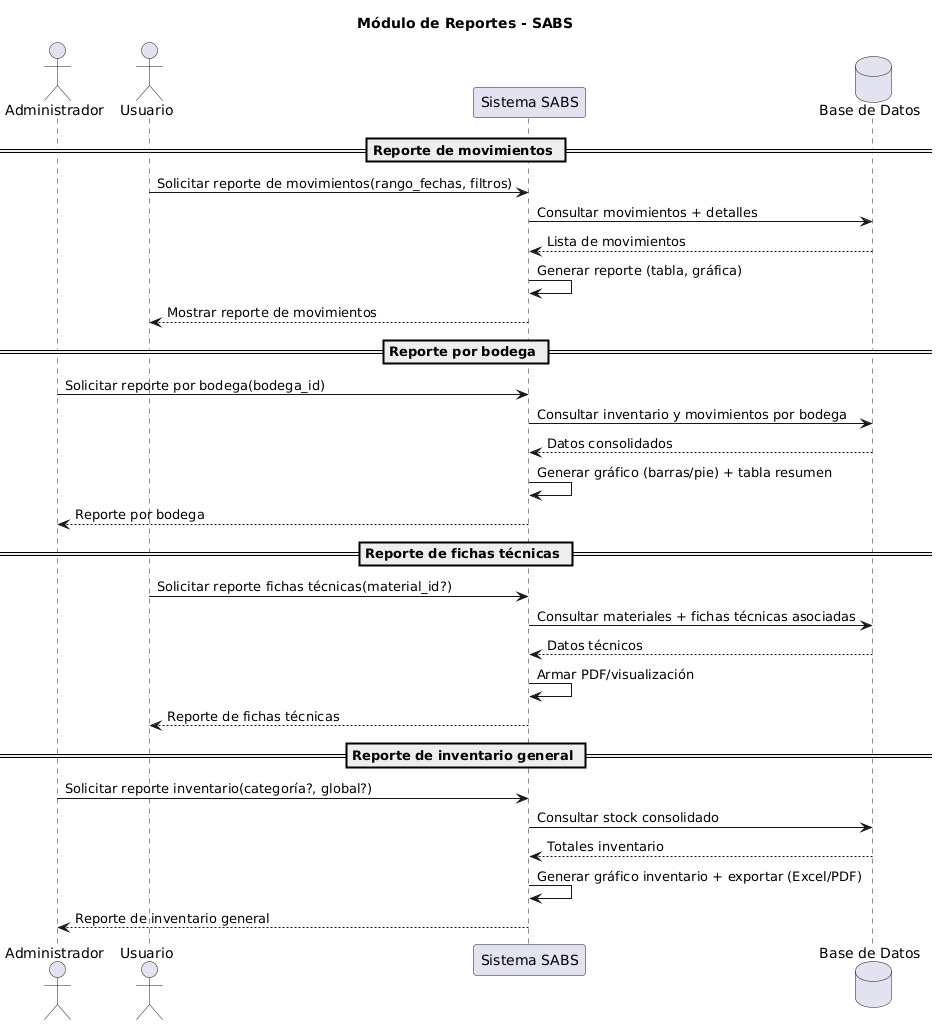

The diagram above was rendered by PlantUML. Its source (embedded in the PNG):
@startuml
title Módulo de Reportes - SABS

actor Administrador
actor Usuario
participant "Sistema SABS" as SABS
database "Base de Datos" as DB

== Reporte de movimientos ==
Usuario -> SABS : Solicitar reporte de movimientos(rango_fechas, filtros)
SABS -> DB : Consultar movimientos + detalles
DB --> SABS : Lista de movimientos
SABS -> SABS : Generar reporte (tabla, gráfica)
SABS --> Usuario : Mostrar reporte de movimientos

== Reporte por bodega ==
Administrador -> SABS : Solicitar reporte por bodega(bodega_id)
SABS -> DB : Consultar inventario y movimientos por bodega
DB --> SABS : Datos consolidados
SABS -> SABS : Generar gráfico (barras/pie) + tabla resumen
SABS --> Administrador : Reporte por bodega

== Reporte de fichas técnicas ==
Usuario -> SABS : Solicitar reporte fichas técnicas(material_id?)
SABS -> DB : Consultar materiales + fichas técnicas asociadas
DB --> SABS : Datos técnicos
SABS -> SABS : Armar PDF/visualización
SABS --> Usuario : Reporte de fichas técnicas

== Reporte de inventario general ==
Administrador -> SABS : Solicitar reporte inventario(categoría?, global?)
SABS -> DB : Consultar stock consolidado
DB --> SABS : Totales inventario
SABS -> SABS : Generar gráfico inventario + exportar (Excel/PDF)
SABS --> Administrador : Reporte de inventario general
@enduml